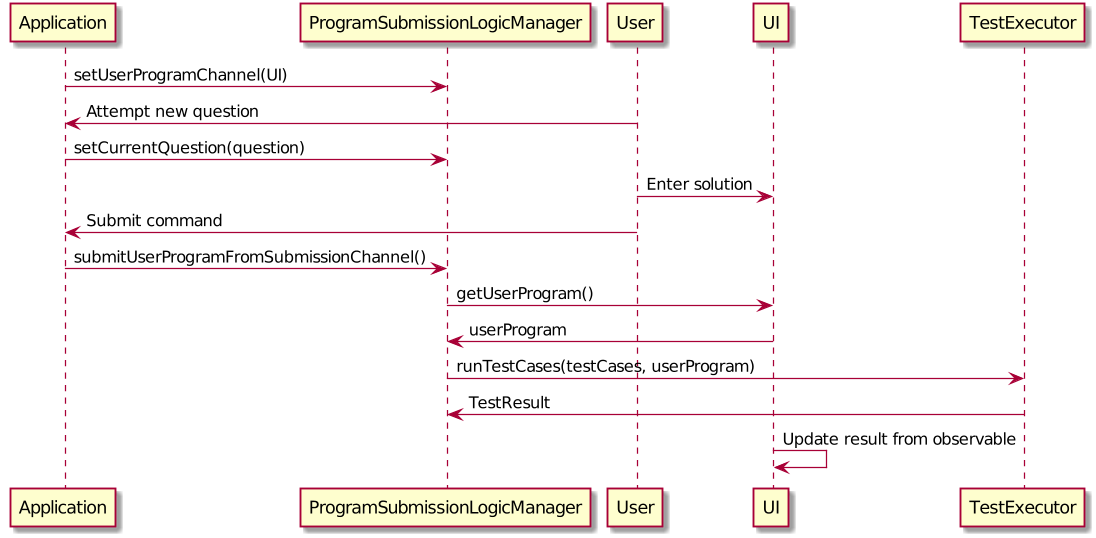

The diagram above was rendered by PlantUML. Its source (embedded in the PNG):
@startuml
Application -> ProgramSubmissionLogicManager: setUserProgramChannel(UI)
User -> Application: Attempt new question
Application -> ProgramSubmissionLogicManager: setCurrentQuestion(question)
User -> UI: Enter solution
User -> Application: Submit command
Application -> ProgramSubmissionLogicManager: submitUserProgramFromSubmissionChannel()
ProgramSubmissionLogicManager -> UI: getUserProgram()
UI -> ProgramSubmissionLogicManager: userProgram
ProgramSubmissionLogicManager -> TestExecutor: runTestCases(testCases, userProgram)
TestExecutor -> ProgramSubmissionLogicManager: TestResult
UI -> UI: Update result from observable
@enduml